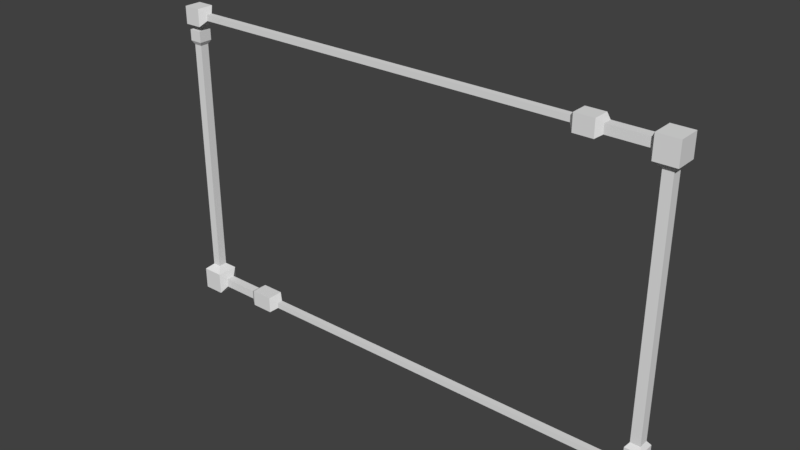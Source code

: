 # Source: frame.blend  (saved by Blender 2.79.0; exported with 4.5.12 LTS)
import bpy
from mathutils import Matrix  # noqa: F401  (used for matrix-valued properties, if any)

bpy.ops.wm.read_factory_settings(use_empty=True)
scene = bpy.context.scene
scene.name = 'Scene'

# ---- collections
col_collection_1 = bpy.data.collections.new('Collection 1'); scene.collection.children.link(col_collection_1)

# ---- world
world_world = bpy.data.worlds.new('World'); scene.world = world_world
world_world.color = (0.05088, 0.05088, 0.05088)
world_world.use_sun_shadow = False
world_world.sun_shadow_jitter_overblur = 0.0
world_world.cycles.sampling_method = 'MANUAL'

# ---- meshes
me_cube_001 = bpy.data.meshes.new('Cube.001')
me_cube_001.from_pydata([(-0.5043, -0.01708, 0.2665), (-0.5043, -0.01708, 0.3007), (-0.5043, 0.01708, 0.2665), (-0.5043, 0.01708, 0.3007), (-0.4701, -0.01708, 0.2665), (-0.4701, -0.01708, 0.3007), (-0.4701, 0.01708, 0.2665), (-0.4701, 0.01708, 0.3007), (-0.4593, -0.005824, 0.2778), (-0.4593, -0.005824, 0.2894), (-0.4593, 0.005823, 0.2778), (-0.4593, 0.005823, 0.2894), (0.3252, -0.005824, 0.2778), (0.3252, -0.005824, 0.2894), (0.3252, 0.005823, 0.2778), (0.3252, 0.005823, 0.2894), (0.3352, -0.01606, 0.2675), (0.3352, -0.01606, 0.2997), (0.3352, 0.01606, 0.2675), (0.3352, 0.01606, 0.2997), (0.3723, -0.01606, 0.2675), (0.3723, -0.01606, 0.2997), (0.3723, 0.01606, 0.2675), (0.3723, 0.01606, 0.2997), (0.3829, -0.008682, 0.2749), (0.3829, -0.008682, 0.2923), (0.3829, 0.008681, 0.2749), (0.3829, 0.008681, 0.2923), (0.458, -0.008682, 0.2749), (0.458, -0.008682, 0.2923), (0.458, 0.008681, 0.2749), (0.458, 0.008681, 0.2923), (0.4674, -0.02161, 0.262), (0.4674, -0.02161, 0.3052), (0.4674, 0.02161, 0.262), (0.4674, 0.02161, 0.3052), (0.5089, -0.02161, 0.262), (0.5089, -0.02161, 0.3052), (0.5089, 0.02161, 0.262), (0.5089, 0.02161, 0.3052), (0.5043, -0.01708, -0.2974), (0.5043, -0.01708, -0.2632), (0.5043, 0.01708, -0.2974), (0.5043, 0.01708, -0.2632), (0.4701, -0.01708, -0.2974), (0.4701, -0.01708, -0.2632), (0.4701, 0.01708, -0.2974), (0.4701, 0.01708, -0.2632), (0.4605, -0.005824, -0.2861), (0.4605, -0.005824, -0.2745), (0.4605, 0.005823, -0.2861), (0.4605, 0.005823, -0.2745), (-0.3137, -0.005824, -0.2861), (-0.3137, -0.005824, -0.2745), (-0.3137, 0.005823, -0.2861), (-0.3137, 0.005823, -0.2745), (-0.327, -0.01606, -0.2964), (-0.327, -0.01606, -0.2642), (-0.327, 0.01606, -0.2964), (-0.327, 0.01606, -0.2642), (-0.3716, -0.01606, -0.2964), (-0.3716, -0.01606, -0.2642), (-0.3716, 0.01606, -0.2964), (-0.3716, 0.01606, -0.2642), (-0.3829, -0.008682, -0.289), (-0.3829, -0.008682, -0.2716), (-0.3829, 0.008681, -0.289), (-0.3829, 0.008681, -0.2716), (-0.4589, -0.008682, -0.289), (-0.4589, -0.008682, -0.2716), (-0.4589, 0.008681, -0.289), (-0.4589, 0.008681, -0.2716), (-0.4674, -0.02161, -0.3019), (-0.4674, -0.02161, -0.2587), (-0.4674, 0.02161, -0.3019), (-0.4674, 0.02161, -0.2587), (-0.5089, -0.02161, -0.3019), (-0.5089, -0.02161, -0.2587), (-0.5089, 0.02161, -0.3019), (-0.5089, 0.02161, -0.2587), (0.4788, -0.009756, 0.2504), (0.4788, 0.009755, 0.2504), (0.4975, -0.009756, 0.2504), (0.4975, 0.009755, 0.2504), (0.4788, -0.009756, -0.2213), (0.4788, 0.009755, -0.2213), (0.4975, -0.009756, -0.2213), (0.4975, 0.009755, -0.2213), (0.4727, -0.01611, -0.2302), (0.4727, 0.01611, -0.2302), (0.5036, -0.01611, -0.2302), (0.5036, 0.01611, -0.2302), (0.4727, -0.01611, -0.2537), (0.4727, 0.01611, -0.2537), (0.5036, -0.01611, -0.2537), (0.5036, 0.01611, -0.2537), (-0.4798, -0.008691, -0.2478), (-0.4798, 0.00869, -0.2478), (-0.4965, -0.008691, -0.2478), (-0.4965, 0.00869, -0.2478), (-0.4798, -0.008691, 0.2263), (-0.4798, 0.00869, 0.2263), (-0.4965, -0.008691, 0.2263), (-0.4965, 0.00869, 0.2263), (-0.4755, -0.01317, 0.2341), (-0.4755, 0.01317, 0.2341), (-0.5008, -0.01317, 0.2341), (-0.5008, 0.01317, 0.2341), (-0.4755, -0.01317, 0.2557), (-0.4755, 0.01317, 0.2557), (-0.5008, -0.01317, 0.2557), (-0.5008, 0.01317, 0.2557)], [], [(0, 1, 3, 2), (2, 3, 7, 6), (4, 6, 10, 8), (4, 5, 1, 0), (2, 6, 4, 0), (7, 3, 1, 5), (11, 9, 13, 15), (7, 5, 9, 11), (6, 7, 11, 10), (5, 4, 8, 9), (13, 12, 16, 17), (10, 11, 15, 14), (9, 8, 12, 13), (8, 10, 14, 12), (16, 18, 22, 20), (12, 14, 18, 16), (15, 13, 17, 19), (14, 15, 19, 18), (23, 21, 25, 27), (19, 17, 21, 23), (18, 19, 23, 22), (17, 16, 20, 21), (25, 24, 28, 29), (22, 23, 27, 26), (21, 20, 24, 25), (20, 22, 26, 24), (31, 29, 33, 35), (24, 26, 30, 28), (27, 25, 29, 31), (26, 27, 31, 30), (35, 33, 37, 39), (30, 31, 35, 34), (29, 28, 32, 33), (28, 30, 34, 32), (38, 39, 37, 36), (34, 35, 39, 38), (33, 32, 36, 37), (38, 36, 82, 83), (40, 42, 43, 41), (42, 46, 47, 43), (44, 48, 50, 46), (44, 40, 41, 45), (42, 40, 44, 46), (47, 45, 41, 43), (51, 55, 53, 49), (47, 51, 49, 45), (46, 50, 51, 47), (45, 49, 48, 44), (53, 57, 56, 52), (50, 54, 55, 51), (49, 53, 52, 48), (48, 52, 54, 50), (56, 60, 62, 58), (52, 56, 58, 54), (55, 59, 57, 53), (54, 58, 59, 55), (63, 67, 65, 61), (59, 63, 61, 57), (58, 62, 63, 59), (57, 61, 60, 56), (65, 69, 68, 64), (62, 66, 67, 63), (61, 65, 64, 60), (60, 64, 66, 62), (71, 75, 73, 69), (64, 68, 70, 66), (67, 71, 69, 65), (66, 70, 71, 67), (77, 73, 96, 98), (70, 74, 75, 71), (69, 73, 72, 68), (68, 72, 74, 70), (78, 76, 77, 79), (74, 78, 79, 75), (73, 77, 76, 72), (72, 76, 78, 74), (82, 80, 84, 86), (34, 38, 83, 81), (32, 34, 81, 80), (36, 32, 80, 82), (87, 86, 90, 91), (83, 82, 86, 87), (81, 83, 87, 85), (80, 81, 85, 84), (89, 91, 95, 93), (85, 87, 91, 89), (84, 85, 89, 88), (86, 84, 88, 90), (92, 93, 95, 94), (88, 89, 93, 92), (90, 88, 92, 94), (91, 90, 94, 95), (98, 96, 100, 102), (79, 77, 98, 99), (73, 75, 97, 96), (75, 79, 99, 97), (102, 100, 104, 106), (96, 97, 101, 100), (97, 99, 103, 101), (99, 98, 102, 103), (105, 107, 111, 109), (100, 101, 105, 104), (101, 103, 107, 105), (103, 102, 106, 107), (109, 111, 110, 108), (107, 106, 110, 111), (106, 104, 108, 110), (104, 105, 109, 108)])
_uv = me_cube_001.uv_layers.new(name='UVMap')
_uv.uv.foreach_set('vector', [0.3235, 0.7866, 0.2888, 0.7866, 0.2888, 0.7519, 0.3235, 0.7519, 0.7785, 0.721, 0.7438, 0.721, 0.7438, 0.6862, 0.7785, 0.6862, 0.7158, 0.7599, 0.7158, 0.7946, 0.7036, 0.7832, 0.7036, 0.7713, 0.7438, 0.7414, 0.7785, 0.7414, 0.7785, 0.7761, 0.7438, 0.7761, 0.4705, 0.7524, 0.4705, 0.7176, 0.5053, 0.7176, 0.5053, 0.7524, 0.04495, 0.9551, 0.04495, 0.9898, 0.01018, 0.9898, 0.01018, 0.9551, 0.03349, 0.944, 0.02164, 0.944, 0.02164, 0.1454, 0.03349, 0.1454, 0.04495, 0.9551, 0.01018, 0.9551, 0.02164, 0.944, 0.03349, 0.944, 0.7158, 0.7946, 0.6812, 0.7946, 0.6918, 0.7832, 0.7036, 0.7832, 0.6812, 0.7599, 0.7158, 0.7599, 0.7036, 0.7713, 0.6918, 0.7713, 0.6378, 0.7178, 0.6496, 0.7178, 0.6607, 0.7282, 0.6281, 0.7282, 0.5755, 0.8088, 0.5637, 0.8088, 0.5637, 0.01018, 0.5755, 0.01018, 0.6077, 0.8088, 0.5959, 0.8088, 0.5959, 0.01018, 0.6077, 0.01018, 0.5433, 0.8088, 0.5315, 0.8088, 0.5315, 0.01018, 0.5433, 0.01018, 0.6608, 0.6751, 0.6281, 0.6751, 0.6281, 0.6374, 0.6608, 0.6374, 0.6496, 0.7178, 0.6496, 0.7059, 0.6607, 0.6955, 0.6607, 0.7282, 0.03349, 0.1454, 0.02164, 0.1454, 0.01121, 0.1352, 0.04392, 0.1352, 0.6496, 0.7059, 0.6378, 0.7059, 0.6281, 0.6955, 0.6607, 0.6955, 0.04392, 0.09749, 0.01121, 0.09749, 0.01873, 0.0867, 0.0364, 0.0867, 0.04392, 0.1352, 0.01121, 0.1352, 0.01121, 0.09749, 0.04392, 0.09749, 0.3859, 0.7315, 0.3532, 0.7315, 0.3532, 0.6938, 0.3859, 0.6938, 0.3215, 0.7315, 0.2888, 0.7315, 0.2888, 0.6938, 0.3215, 0.6938, 0.3138, 0.683, 0.2961, 0.683, 0.2961, 0.6065, 0.3138, 0.6065, 0.3859, 0.6938, 0.3532, 0.6938, 0.361, 0.683, 0.3786, 0.683, 0.3215, 0.6938, 0.2888, 0.6938, 0.2961, 0.683, 0.3138, 0.683, 0.6608, 0.6374, 0.6281, 0.6374, 0.6356, 0.6266, 0.6533, 0.6266, 0.2907, 0.5737, 0.3084, 0.5737, 0.3215, 0.5861, 0.2775, 0.5861, 0.6533, 0.6266, 0.6356, 0.6266, 0.6356, 0.5501, 0.6533, 0.5501, 0.0364, 0.0867, 0.01873, 0.0867, 0.01873, 0.01018, 0.0364, 0.01018, 0.3786, 0.683, 0.361, 0.683, 0.361, 0.6065, 0.3786, 0.6065, 0.7234, 0.6955, 0.7234, 0.7395, 0.6812, 0.7395, 0.6812, 0.6955, 0.2907, 0.556, 0.2907, 0.5737, 0.2775, 0.5861, 0.2775, 0.5422, 0.3084, 0.5737, 0.3084, 0.556, 0.3215, 0.5422, 0.3215, 0.5861, 0.3084, 0.556, 0.2907, 0.556, 0.2775, 0.5422, 0.3215, 0.5422, 0.3859, 0.5422, 0.3859, 0.5861, 0.3419, 0.5861, 0.3419, 0.5422, 0.4062, 0.05415, 0.4062, 0.01018, 0.4485, 0.01018, 0.4485, 0.05415, 0.5111, 0.01018, 0.5111, 0.05415, 0.4689, 0.05415, 0.4689, 0.01018, 0.3859, 0.5422, 0.3419, 0.5422, 0.354, 0.5297, 0.3738, 0.5297, 0.7784, 0.7965, 0.7784, 0.8313, 0.7438, 0.8313, 0.7438, 0.7965, 0.3511, 0.7866, 0.3511, 0.7519, 0.3859, 0.7519, 0.3859, 0.7866, 0.5052, 0.8075, 0.4931, 0.7961, 0.4931, 0.7842, 0.5052, 0.7728, 0.7438, 0.6659, 0.7438, 0.6311, 0.7785, 0.6311, 0.7785, 0.6659, 0.4705, 0.6625, 0.5053, 0.6625, 0.5053, 0.6973, 0.4705, 0.6973, 0.5053, 0.6421, 0.4705, 0.6421, 0.4705, 0.6074, 0.5053, 0.6074, 0.1407, 0.01018, 0.1407, 0.7983, 0.1288, 0.7983, 0.1288, 0.01018, 0.4705, 0.7728, 0.4812, 0.7842, 0.4812, 0.7961, 0.4705, 0.8075, 0.5052, 0.7728, 0.4931, 0.7842, 0.4812, 0.7842, 0.4705, 0.7728, 0.4705, 0.8075, 0.4812, 0.7961, 0.4931, 0.7961, 0.5052, 0.8075, 0.2352, 0.158, 0.2245, 0.1444, 0.2572, 0.1444, 0.2471, 0.158, 0.1941, 0.01018, 0.1941, 0.7983, 0.1822, 0.7983, 0.1822, 0.01018, 0.2352, 0.9461, 0.2352, 0.158, 0.2471, 0.158, 0.2471, 0.9461, 0.08759, 0.01018, 0.08759, 0.7983, 0.07573, 0.7983, 0.07573, 0.01018, 0.09801, 0.8119, 0.09801, 0.8572, 0.06531, 0.8572, 0.06531, 0.8119, 0.08759, 0.7983, 0.09801, 0.8119, 0.06531, 0.8119, 0.07573, 0.7983, 0.1407, 0.7983, 0.1511, 0.8119, 0.1184, 0.8119, 0.1288, 0.7983, 0.1941, 0.7983, 0.2041, 0.8119, 0.1714, 0.8119, 0.1822, 0.7983, 0.1511, 0.8572, 0.1436, 0.8687, 0.1259, 0.8687, 0.1184, 0.8572, 0.1511, 0.8119, 0.1511, 0.8572, 0.1184, 0.8572, 0.1184, 0.8119, 0.2041, 0.8119, 0.2041, 0.8572, 0.1714, 0.8572, 0.1714, 0.8119, 0.2245, 0.1444, 0.2245, 0.09904, 0.2572, 0.09904, 0.2572, 0.1444, 0.2322, 0.08756, 0.2322, 0.01018, 0.2499, 0.01018, 0.2499, 0.08756, 0.2041, 0.8572, 0.1969, 0.8687, 0.1792, 0.8687, 0.1714, 0.8572, 0.2245, 0.09904, 0.2322, 0.08756, 0.2499, 0.08756, 0.2572, 0.09904, 0.09801, 0.8572, 0.0905, 0.8687, 0.07282, 0.8687, 0.06531, 0.8572, 0.4188, 0.7026, 0.4062, 0.7157, 0.4062, 0.6717, 0.4188, 0.6849, 0.0905, 0.8687, 0.0905, 0.9461, 0.07282, 0.9461, 0.07282, 0.8687, 0.1436, 0.8687, 0.1436, 0.9461, 0.1259, 0.9461, 0.1259, 0.8687, 0.1969, 0.8687, 0.1969, 0.9461, 0.1792, 0.9461, 0.1792, 0.8687, 0.7234, 0.6108, 0.6812, 0.6108, 0.6938, 0.5976, 0.7108, 0.5976, 0.4364, 0.7026, 0.4501, 0.7157, 0.4062, 0.7157, 0.4188, 0.7026, 0.4188, 0.6849, 0.4062, 0.6717, 0.4501, 0.6717, 0.4364, 0.6849, 0.4364, 0.6849, 0.4501, 0.6717, 0.4501, 0.7157, 0.4364, 0.7026, 0.4501, 0.6074, 0.4501, 0.6514, 0.4062, 0.6514, 0.4062, 0.6074, 0.4501, 0.7801, 0.4079, 0.7801, 0.4079, 0.7361, 0.4501, 0.7361, 0.7438, 0.5668, 0.786, 0.5668, 0.786, 0.6108, 0.7438, 0.6108, 0.6812, 0.6311, 0.7234, 0.6311, 0.7234, 0.6751, 0.6812, 0.6751, 0.4804, 0.06632, 0.4995, 0.06632, 0.4995, 0.5542, 0.4804, 0.5542, 0.4062, 0.05415, 0.4485, 0.05415, 0.4369, 0.06632, 0.4178, 0.06632, 0.3215, 0.5422, 0.2775, 0.5422, 0.2896, 0.5297, 0.3095, 0.5297, 0.4689, 0.05415, 0.5111, 0.05415, 0.4995, 0.06632, 0.4804, 0.06632, 0.3738, 0.04269, 0.354, 0.04269, 0.3475, 0.03404, 0.3803, 0.03404, 0.3738, 0.5297, 0.354, 0.5297, 0.354, 0.04269, 0.3738, 0.04269, 0.4178, 0.06632, 0.4369, 0.06632, 0.4369, 0.5542, 0.4178, 0.5542, 0.3095, 0.5297, 0.2896, 0.5297, 0.2896, 0.04269, 0.3095, 0.04269, 0.4116, 0.5631, 0.4431, 0.5631, 0.4431, 0.587, 0.4116, 0.587, 0.4178, 0.5542, 0.4369, 0.5542, 0.4431, 0.5631, 0.4116, 0.5631, 0.3095, 0.04269, 0.2896, 0.04269, 0.2831, 0.03404, 0.3159, 0.03404, 0.4804, 0.5542, 0.4995, 0.5542, 0.5057, 0.5631, 0.4742, 0.5631, 0.6281, 0.7814, 0.6281, 0.7486, 0.6596, 0.7486, 0.6596, 0.7814, 0.3159, 0.03404, 0.2831, 0.03404, 0.2831, 0.01018, 0.3159, 0.01018, 0.4742, 0.5631, 0.5057, 0.5631, 0.5057, 0.587, 0.4742, 0.587, 0.3803, 0.03404, 0.3475, 0.03404, 0.3475, 0.01018, 0.3803, 0.01018, 0.7729, 0.01018, 0.7899, 0.01018, 0.7899, 0.5005, 0.7729, 0.5005, 0.7234, 0.5668, 0.7234, 0.6108, 0.7108, 0.5976, 0.7108, 0.5799, 0.6812, 0.6108, 0.6812, 0.5668, 0.6938, 0.5799, 0.6938, 0.5976, 0.6812, 0.5668, 0.7234, 0.5668, 0.7108, 0.5799, 0.6938, 0.5799, 0.7729, 0.5005, 0.7899, 0.5005, 0.7943, 0.5087, 0.7685, 0.5087, 0.6798, 0.01018, 0.6975, 0.01018, 0.6975, 0.4996, 0.6798, 0.4996, 0.7438, 0.5306, 0.7268, 0.5306, 0.7268, 0.04024, 0.7438, 0.04024, 0.6327, 0.01018, 0.6503, 0.01018, 0.6503, 0.4996, 0.6327, 0.4996, 0.7482, 0.03207, 0.7224, 0.03207, 0.7224, 0.01018, 0.7482, 0.01018, 0.6798, 0.4996, 0.6975, 0.4996, 0.7021, 0.5079, 0.6753, 0.5079, 0.7438, 0.04024, 0.7268, 0.04024, 0.7224, 0.03207, 0.7482, 0.03207, 0.6327, 0.4996, 0.6503, 0.4996, 0.6549, 0.5079, 0.6281, 0.5079, 0.8245, 0.8233, 0.7988, 0.8233, 0.7988, 0.7965, 0.8245, 0.7965, 0.6281, 0.5079, 0.6549, 0.5079, 0.6549, 0.5298, 0.6281, 0.5298, 0.7685, 0.5087, 0.7943, 0.5087, 0.7943, 0.5306, 0.7685, 0.5306, 0.6753, 0.5079, 0.7021, 0.5079, 0.7021, 0.5298, 0.6753, 0.5298])
me_cube_001.use_remesh_preserve_volume = False
me_cube_001.use_remesh_preserve_attributes = False
me_cube_001.use_mirror_vertex_groups = False
me_cube_001.update()

# ---- objects
ob_cube = bpy.data.objects.new('Cube', me_cube_001)

# ---- transforms, parenting, visibility, modifiers, constraints
ob_cube.location = (0.0, 0.0, 0.0)
ob_cube.lineart.crease_threshold = 0.0

# ---- collection membership
col_collection_1.objects.link(ob_cube)

# ---- scene / render settings (as saved in the file)
scene.frame_start = 1; scene.frame_end = 250; scene.frame_set(1)
scene.render.engine = 'BLENDER_EEVEE_NEXT'
scene.render.resolution_percentage = 50
scene.render.dither_intensity = 0.0
scene.cycles.use_denoising = False
scene.cycles.samples = 128
scene.cycles.sampling_pattern = 'TABULATED_SOBOL'
scene.cycles.use_adaptive_sampling = False
scene.cycles.use_light_tree = False
scene.cycles.blur_glossy = 0.0
scene.cycles.sample_clamp_indirect = 0.0
scene.view_settings.view_transform = 'Standard'
bpy.context.view_layer.update()

# ---- added for rendering (the .blend has no active camera and no usable light): camera, sun
cam_auto = bpy.data.cameras.new('AutoCamera')
cam_auto.lens = 50.0
cam_auto.sensor_width = 36.0
cam_auto.clip_end = 1000.0
ob_auto_camera = bpy.data.objects.new('AutoCamera', cam_auto)
scene.collection.objects.link(ob_auto_camera)
ob_auto_camera.location = (1.09722, -1.31666, 0.879416)
ob_auto_camera.rotation_euler = (1.09748, -7.21219e-08, 0.694738)
scene.camera = ob_auto_camera
light_auto_sun = bpy.data.lights.new('AutoSun', 'SUN')
light_auto_sun.energy = 3.0
light_auto_sun.angle = 0.0523599
ob_auto_sun = bpy.data.objects.new('AutoSun', light_auto_sun)
scene.collection.objects.link(ob_auto_sun)
ob_auto_sun.rotation_euler = (0.872665, 0.174533, 0.523599)
bpy.context.view_layer.update()
